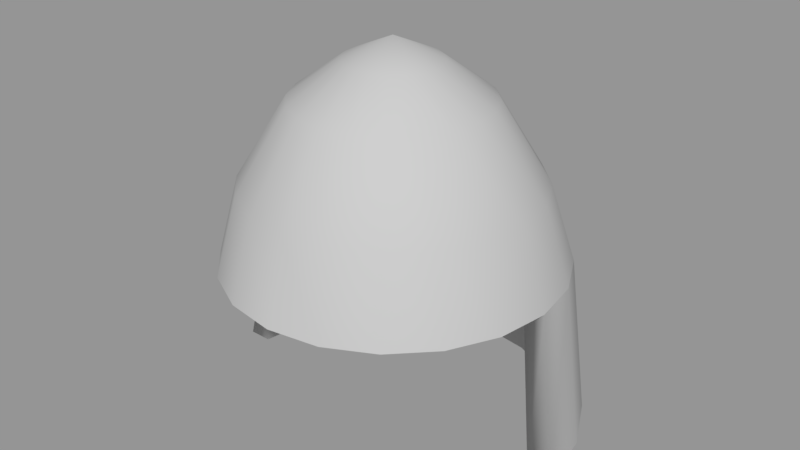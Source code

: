# Source: Hood.blend  (saved by Blender 2.79.0; exported with 4.5.12 LTS)
import bpy
from mathutils import Matrix  # noqa: F401  (used for matrix-valued properties, if any)

bpy.ops.wm.read_factory_settings(use_empty=True)
scene = bpy.context.scene
scene.name = 'Scene'

# ---- collections
col_collection_1 = bpy.data.collections.new('Collection 1'); scene.collection.children.link(col_collection_1)

# ---- materials (node trees are filled in below, after node groups)
mat_helmet = bpy.data.materials.new('Helmet')
mat_helmet.alpha_threshold = 0.0
mat_helmet.use_transparent_shadow = False
mat_helmet.diffuse_color = (0.5, 0.5, 0.5, 1.0)
mat_helmet.roughness = 0.5

# ---- material node trees

# ---- meshes
me_untitled_001 = bpy.data.meshes.new('Untitled.001')
me_untitled_001.from_pydata([(0.0, -0.2504, 1.362e-08), (0.7088, -1.22, -0.2483), (0.6029, -1.219, -0.4585), (0.438, -1.219, -0.6254), (0.2303, -1.219, -0.7326), (-2.121e-08, -1.219, -0.7695), (-0.2303, -1.219, -0.7326), (-0.438, -1.219, -0.6254), (-0.6029, -1.219, -0.4585), (-0.7088, -1.22, -0.2483), (-0.7452, -1.22, -0.01518), (-0.7088, -1.22, 0.2179), (-0.6029, -1.22, 0.4282), (-0.438, -1.22, 0.5951), (-0.2303, -1.22, 0.7022), (-6.18e-08, -1.22, 0.739), (0.2303, -1.22, 0.7022), (0.438, -1.22, 0.5951), (0.6029, -1.22, 0.4282), (0.7088, -1.22, 0.2179), (0.7452, -1.22, -0.01518), (0.6132, -0.862, -0.1992), (0.1982, -0.3441, -0.06438), (0.6448, -0.862, -9.127e-08), (0.2083, -0.3441, -8.754e-08), (0.5216, -0.862, -0.379), (0.1686, -0.3441, -0.1225), (0.379, -0.862, -0.5216), (0.1225, -0.3441, -0.1686), (0.1992, -0.862, -0.6132), (0.06438, -0.3441, -0.1982), (-3.142e-08, -0.862, -0.6448), (-4.07e-08, -0.3441, -0.2083), (-0.1992, -0.862, -0.6132), (-0.06438, -0.3441, -0.1982), (-0.379, -0.862, -0.5216), (-0.1225, -0.3441, -0.1686), (-0.5216, -0.862, -0.379), (-0.1686, -0.3441, -0.1225), (-0.6132, -0.862, -0.1992), (-0.1982, -0.3441, -0.06438), (-0.6448, -0.862, -5.774e-08), (-0.2083, -0.3441, -8.754e-08), (-0.6132, -0.862, 0.1992), (-0.1982, -0.3441, 0.06438), (-0.5216, -0.862, 0.379), (-0.1686, -0.3441, 0.1225), (-0.379, -0.862, 0.5216), (-0.1225, -0.3441, 0.1686), (-0.1992, -0.862, 0.6132), (-0.06438, -0.3441, 0.1982), (-5.908e-08, -0.862, 0.6448), (-4.691e-08, -0.3441, 0.2083), (0.1992, -0.862, 0.6132), (0.06438, -0.3441, 0.1982), (0.379, -0.862, 0.5216), (0.1225, -0.3441, 0.1686), (0.5216, -0.862, 0.379), (0.1686, -0.3441, 0.1225), (0.6132, -0.862, 0.1992), (0.1982, -0.3441, 0.06438), (-5.96e-08, -1.22, -8.941e-08), (0.404, -0.5036, -0.1313), (0.4248, -0.5036, -5.727e-08), (0.3437, -0.5036, -0.2497), (0.404, -0.5036, 0.1313), (0.2497, -0.5036, -0.3437), (0.1313, -0.5036, -0.404), (-3.652e-08, -0.5036, -0.4248), (-0.1313, -0.5036, -0.404), (-0.2497, -0.5036, -0.3437), (-0.3437, -0.5036, -0.2497), (-0.404, -0.5036, -0.1313), (-0.4248, -0.5036, -5.615e-08), (-0.404, -0.5036, 0.1313), (-0.3437, -0.5036, 0.2497), (-0.2497, -0.5036, 0.3437), (-0.1313, -0.5036, 0.404), (-4.946e-08, -0.5036, 0.4248), (0.1313, -0.5036, 0.404), (0.2497, -0.5036, 0.3437), (0.3437, -0.5036, 0.2497), (-0.8646, -1.922, 0.04965), (-0.8222, -1.922, -0.2208), (-0.6994, -1.922, -0.4647), (-0.5082, -1.922, -0.6583), (-0.2672, -1.922, -0.7826), (-3.221e-08, -1.922, -0.8254), (0.2672, -1.922, -0.7826), (0.5082, -1.922, -0.6583), (0.6994, -1.922, -0.4647), (0.8222, -1.922, -0.2208), (0.8646, -1.922, 0.04965), (-0.3833, -1.219, -0.5472), (-0.2015, -1.219, -0.641), (0.2015, -1.219, -0.641), (0.3833, -1.219, -0.5472), (0.5275, -1.22, -0.4012), (0.6202, -1.22, -0.2172), (-0.6521, -1.22, -0.01328), (0.6521, -1.22, -0.01328), (-0.6202, -1.22, -0.2172), (-0.5275, -1.22, -0.4012), (-2.601e-08, -1.219, -0.6733), (-0.4447, -1.922, -0.5676), (-0.2338, -1.922, -0.6764), (0.2338, -1.922, -0.6764), (0.4447, -1.922, -0.5676), (0.612, -1.922, -0.3982), (0.7195, -1.922, -0.1848), (-0.7565, -1.922, 0.05186), (0.7565, -1.922, 0.05186), (-0.7195, -1.922, -0.1848), (-0.612, -1.922, -0.3982), (-3.777e-08, -1.922, -0.7138)], [], [(61, 18, 17), (62, 22, 24, 63), (62, 21, 25, 64), (63, 24, 60, 65), (64, 25, 27, 66), (66, 27, 29, 67), (67, 29, 31, 68), (68, 31, 33, 69), (69, 33, 35, 70), (70, 35, 37, 71), (71, 37, 39, 72), (72, 39, 41, 73), (73, 41, 43, 74), (74, 43, 45, 75), (75, 45, 47, 76), (76, 47, 49, 77), (77, 49, 51, 78), (78, 51, 53, 79), (79, 53, 55, 80), (80, 55, 57, 81), (81, 57, 59, 65), (1, 21, 23, 20), (21, 1, 2, 25), (25, 2, 3, 27), (27, 3, 4, 29), (29, 4, 5, 31), (31, 5, 6, 33), (33, 6, 7, 35), (35, 7, 8, 37), (37, 8, 9, 39), (39, 9, 10, 41), (41, 10, 11, 43), (43, 11, 12, 45), (45, 12, 13, 47), (47, 13, 14, 49), (49, 14, 15, 51), (51, 15, 16, 53), (53, 16, 17, 55), (55, 17, 18, 57), (57, 18, 19, 59), (59, 19, 20, 23), (22, 26, 0), (26, 28, 0), (28, 30, 0), (30, 32, 0), (32, 34, 0), (34, 36, 0), (36, 38, 0), (38, 40, 0), (40, 42, 0), (42, 44, 0), (44, 46, 0), (46, 48, 0), (48, 50, 0), (50, 52, 0), (52, 54, 0), (54, 56, 0), (56, 58, 0), (58, 60, 0), (60, 24, 0), (24, 22, 0), (16, 61, 17), (3, 2, 90, 89), (13, 61, 14), (12, 61, 13), (11, 61, 12), (10, 99, 61, 11), (101, 99, 110, 112), (61, 100, 20, 19), (61, 19, 18), (61, 15, 14), (61, 16, 15), (58, 81, 65, 60), (56, 80, 81, 58), (54, 79, 80, 56), (52, 78, 79, 54), (50, 77, 78, 52), (48, 76, 77, 50), (46, 75, 76, 48), (44, 74, 75, 46), (42, 73, 74, 44), (40, 72, 73, 42), (38, 71, 72, 40), (36, 70, 71, 38), (34, 69, 70, 36), (32, 68, 69, 34), (30, 67, 68, 32), (28, 66, 67, 30), (26, 64, 66, 28), (23, 63, 65, 59), (22, 62, 64, 26), (21, 62, 63, 23), (10, 9, 83, 82), (93, 102, 113, 104), (2, 1, 91, 90), (102, 101, 112, 113), (9, 8, 84, 83), (1, 20, 92, 91), (100, 98, 109, 111), (103, 94, 105, 114), (85, 104, 113, 84), (105, 86, 87, 114), (114, 87, 88, 106), (106, 88, 89, 107), (107, 89, 90, 108), (108, 90, 91, 109), (61, 99, 101), (109, 91, 92, 111), (112, 83, 84, 113), (110, 82, 83, 112), (8, 7, 85, 84), (61, 103, 95), (61, 95, 96), (61, 96, 97), (61, 97, 98), (61, 98, 100), (61, 101, 102), (61, 102, 93), (61, 93, 94), (104, 85, 86, 105), (61, 94, 103), (94, 93, 104, 105), (4, 3, 89, 88), (95, 103, 114, 106), (99, 10, 82, 110), (5, 4, 88, 87), (96, 95, 106, 107), (20, 100, 111, 92), (6, 5, 87, 86), (97, 96, 107, 108), (7, 6, 86, 85), (98, 97, 108, 109)])
me_untitled_001.polygons.foreach_set('use_smooth', [True] * 132)
_k = set([(1, 2), (1, 20), (2, 3), (3, 4), (4, 5), (5, 6), (6, 7), (7, 8), (8, 9), (9, 10), (10, 11), (11, 12), (12, 13), (13, 14), (14, 15), (15, 16), (16, 17), (17, 18), (18, 19), (19, 20), (82, 83), (83, 84), (84, 85), (85, 86), (86, 87), (87, 88), (88, 89), (89, 90), (90, 91), (91, 92)])
me_untitled_001.attributes.new('sharp_edge', 'BOOLEAN', 'EDGE').data.foreach_set('value', [ (min(e.vertices), max(e.vertices)) in _k for e in me_untitled_001.edges])
_uv = me_untitled_001.uv_layers.new(name='map1')
_uv.uv.foreach_set('vector', [0.4821, 0.1898, 0.3008, 0.2207, 0.3008, 0.1598, 0.6381, 0.44, 0.6606, 0.3917, 0.6761, 0.3917, 0.6695, 0.44, 0.6381, 0.44, 0.6171, 0.5395, 0.5765, 0.5374, 0.6113, 0.4386, 0.6695, 0.44, 0.6761, 0.3917, 0.6922, 0.3911, 0.7025, 0.4386, 0.2721, 0.09736, 0.2969, 0.2031, 0.2554, 0.207, 0.2448, 0.09995, 0.2448, 0.09995, 0.2554, 0.207, 0.2075, 0.2052, 0.2132, 0.09878, 0.2132, 0.09878, 0.2075, 0.2052, 0.1579, 0.1979, 0.1805, 0.09397, 0.1805, 0.09397, 0.1579, 0.1979, 0.1114, 0.1858, 0.1499, 0.08599, 0.1499, 0.08599, 0.1114, 0.1858, 0.07262, 0.1701, 0.1244, 0.07562, 0.544, 0.4632, 0.5574, 0.5709, 0.516, 0.5692, 0.5167, 0.4621, 0.5167, 0.4621, 0.516, 0.5692, 0.4687, 0.5615, 0.4855, 0.457, 0.4855, 0.457, 0.4687, 0.5615, 0.4202, 0.5485, 0.4535, 0.4485, 0.4535, 0.4485, 0.4202, 0.5485, 0.3752, 0.5315, 0.4239, 0.4373, 0.4239, 0.4373, 0.3752, 0.5315, 0.338, 0.5121, 0.3994, 0.4245, 0.7154, 0.06061, 0.8078, 0.01907, 0.8107, 0.06019, 0.7173, 0.0877, 0.7173, 0.0877, 0.8107, 0.06019, 0.8122, 0.1093, 0.7183, 0.1201, 0.7183, 0.1201, 0.8122, 0.1093, 0.8122, 0.1616, 0.7183, 0.1545, 0.7183, 0.1545, 0.8122, 0.1616, 0.8107, 0.212, 0.7173, 0.1877, 0.7173, 0.1877, 0.8107, 0.212, 0.8078, 0.2555, 0.7154, 0.2164, 0.7604, 0.4323, 0.8028, 0.5279, 0.7624, 0.5334, 0.7338, 0.436, 0.7338, 0.436, 0.7624, 0.5334, 0.7149, 0.5374, 0.7025, 0.4386, 0.605, 0.635, 0.6171, 0.5395, 0.6648, 0.5395, 0.6609, 0.635, 0.6171, 0.5395, 0.605, 0.635, 0.5574, 0.6325, 0.5765, 0.5374, 0.2969, 0.2031, 0.3008, 0.3, 0.2528, 0.3047, 0.2554, 0.207, 0.2554, 0.207, 0.2528, 0.3047, 0.1974, 0.3028, 0.2075, 0.2052, 0.2075, 0.2052, 0.1974, 0.3028, 0.14, 0.2943, 0.1579, 0.1979, 0.1579, 0.1979, 0.14, 0.2943, 0.08629, 0.2803, 0.1114, 0.1858, 0.1114, 0.1858, 0.08629, 0.2803, 0.04152, 0.262, 0.07262, 0.1701, 0.5574, 0.5709, 0.5574, 0.6683, 0.5091, 0.6662, 0.516, 0.5692, 0.516, 0.5692, 0.5091, 0.6662, 0.4538, 0.6571, 0.4687, 0.5615, 0.4687, 0.5615, 0.4538, 0.6571, 0.3971, 0.6419, 0.4202, 0.5485, 0.4202, 0.5485, 0.3971, 0.6419, 0.3444, 0.622, 0.3752, 0.5315, 0.3752, 0.5315, 0.3444, 0.622, 0.3008, 0.5995, 0.338, 0.5121, 0.8078, 0.01907, 0.8978, 0.0, 0.9012, 0.04758, 0.8107, 0.06019, 0.8107, 0.06019, 0.9012, 0.04758, 0.903, 0.1044, 0.8122, 0.1093, 0.8122, 0.1093, 0.903, 0.1044, 0.903, 0.1649, 0.8122, 0.1616, 0.8122, 0.1616, 0.903, 0.1649, 0.9012, 0.2231, 0.8107, 0.212, 0.8107, 0.212, 0.9012, 0.2231, 0.8978, 0.2734, 0.8078, 0.2555, 0.8028, 0.5279, 0.8221, 0.6216, 0.775, 0.6279, 0.7624, 0.5334, 0.7624, 0.5334, 0.775, 0.6279, 0.7194, 0.6325, 0.7149, 0.5374, 0.7149, 0.5374, 0.7194, 0.6325, 0.6609, 0.635, 0.6648, 0.5395, 0.2515, 0.03735, 0.2414, 0.04033, 0.21, 0.0, 0.2414, 0.04033, 0.228, 0.0416, 0.21, 0.0, 0.228, 0.0416, 0.2126, 0.04103, 0.21, 0.0, 0.2126, 0.04103, 0.1965, 0.03867, 0.21, 0.0, 0.1965, 0.03867, 0.1815, 0.03475, 0.21, 0.0, 0.1815, 0.03475, 0.169, 0.02967, 0.21, 0.0, 0.5193, 0.4037, 0.5059, 0.4031, 0.492, 0.3607, 0.5059, 0.4031, 0.4906, 0.4006, 0.492, 0.3607, 0.4906, 0.4006, 0.475, 0.3964, 0.492, 0.3607, 0.475, 0.3964, 0.4604, 0.3909, 0.492, 0.3607, 0.4604, 0.3909, 0.4484, 0.3847, 0.492, 0.3607, 0.4484, 0.3847, 0.4401, 0.3783, 0.492, 0.3607, 0.6731, 0.115, 0.6736, 0.1309, 0.6454, 0.1413, 0.6736, 0.1309, 0.6736, 0.1478, 0.6454, 0.1413, 0.6736, 0.1478, 0.6731, 0.164, 0.6454, 0.1413, 0.6731, 0.164, 0.6722, 0.1781, 0.6454, 0.1413, 0.7206, 0.388, 0.7076, 0.3898, 0.6829, 0.3607, 0.7076, 0.3898, 0.6922, 0.3911, 0.6829, 0.3607, 0.6922, 0.3911, 0.6761, 0.3917, 0.6829, 0.3607, 0.6761, 0.3917, 0.6606, 0.3917, 0.6829, 0.3607, 0.3189, 0.1021, 0.4821, 0.1898, 0.3008, 0.1598, 0.2528, 0.3047, 0.3008, 0.3, 0.3008, 0.476, 0.2451, 0.4815, 0.4556, 0.0, 0.4821, 0.1898, 0.4002, 0.01811, 0.5139, 0.0007355, 0.4821, 0.1898, 0.4556, 0.0, 0.5693, 0.02025, 0.4821, 0.1898, 0.5139, 0.0007355, 0.6165, 0.05663, 0.5997, 0.07327, 0.4821, 0.1898, 0.5693, 0.02025, 0.657, 0.8193, 0.7083, 0.8214, 0.7216, 1.0, 0.6622, 0.9975, 0.4821, 0.1898, 0.3692, 0.3112, 0.3531, 0.3285, 0.3189, 0.2788, 0.4821, 0.1898, 0.3189, 0.2788, 0.3008, 0.2207, 0.4821, 0.1898, 0.3531, 0.05332, 0.4002, 0.01811, 0.4821, 0.1898, 0.3189, 0.1021, 0.3531, 0.05332, 0.7076, 0.3898, 0.7338, 0.436, 0.7025, 0.4386, 0.6922, 0.3911, 0.7206, 0.388, 0.7604, 0.4323, 0.7338, 0.436, 0.7076, 0.3898, 0.6731, 0.164, 0.7173, 0.1877, 0.7154, 0.2164, 0.6722, 0.1781, 0.6736, 0.1478, 0.7183, 0.1545, 0.7173, 0.1877, 0.6731, 0.164, 0.6736, 0.1309, 0.7183, 0.1201, 0.7183, 0.1545, 0.6736, 0.1478, 0.6731, 0.115, 0.7173, 0.0877, 0.7183, 0.1201, 0.6736, 0.1309, 0.4484, 0.3847, 0.3994, 0.4245, 0.3825, 0.4115, 0.4401, 0.3783, 0.4604, 0.3909, 0.4239, 0.4373, 0.3994, 0.4245, 0.4484, 0.3847, 0.475, 0.3964, 0.4535, 0.4485, 0.4239, 0.4373, 0.4604, 0.3909, 0.4906, 0.4006, 0.4855, 0.457, 0.4535, 0.4485, 0.475, 0.3964, 0.5059, 0.4031, 0.5167, 0.4621, 0.4855, 0.457, 0.4906, 0.4006, 0.5193, 0.4037, 0.544, 0.4632, 0.5167, 0.4621, 0.5059, 0.4031, 0.1815, 0.03475, 0.1499, 0.08599, 0.1244, 0.07562, 0.169, 0.02967, 0.1965, 0.03867, 0.1805, 0.09397, 0.1499, 0.08599, 0.1815, 0.03475, 0.2126, 0.04103, 0.2132, 0.09878, 0.1805, 0.09397, 0.1965, 0.03867, 0.228, 0.0416, 0.2448, 0.09995, 0.2132, 0.09878, 0.2126, 0.04103, 0.2414, 0.04033, 0.2721, 0.09736, 0.2448, 0.09995, 0.228, 0.0416, 0.6648, 0.5395, 0.6695, 0.44, 0.7025, 0.4386, 0.7149, 0.5374, 0.2515, 0.03735, 0.2926, 0.09128, 0.2721, 0.09736, 0.2414, 0.04033, 0.6171, 0.5395, 0.6381, 0.44, 0.6695, 0.44, 0.6648, 0.5395, 0.3971, 0.6419, 0.4538, 0.6571, 0.3996, 0.8308, 0.3338, 0.8132, 0.5667, 0.8214, 0.6083, 0.8193, 0.6056, 0.9975, 0.5574, 1.0, 0.5574, 0.6325, 0.605, 0.635, 0.6145, 0.8193, 0.5592, 0.8165, 0.6083, 0.8193, 0.657, 0.8193, 0.6622, 0.9975, 0.6056, 0.9975, 0.4538, 0.6571, 0.5091, 0.6662, 0.4637, 0.8414, 0.3996, 0.8308, 0.605, 0.635, 0.6609, 0.635, 0.6792, 0.8193, 0.6145, 0.8193, 0.9278, 0.8121, 0.8788, 0.8111, 0.871, 0.6451, 0.9278, 0.6462, 0.8221, 0.4713, 0.8237, 0.4204, 0.9965, 0.4117, 0.9947, 0.4708, 0.04151, 0.8377, 0.06404, 0.8212, 0.1061, 0.8647, 0.0896, 0.8874, 0.03703, 0.7665, 0.01064, 0.7752, 0.0, 0.7058, 0.02772, 0.7058, 0.02772, 0.7058, 0.0, 0.7058, 0.01064, 0.6365, 0.03703, 0.6452, 0.03703, 0.6452, 0.01064, 0.6365, 0.04151, 0.574, 0.06404, 0.5904, 0.06404, 0.5904, 0.04151, 0.574, 0.0896, 0.5243, 0.1061, 0.547, 0.1061, 0.547, 0.0896, 0.5243, 0.1502, 0.4924, 0.1591, 0.5191, 0.4821, 0.1898, 0.5997, 0.07327, 0.6296, 0.1167, 0.1591, 0.5191, 0.1502, 0.4924, 0.2174, 0.4815, 0.2179, 0.5095, 0.1591, 0.8926, 0.1502, 0.9192, 0.0896, 0.8874, 0.1061, 0.8647, 0.2179, 0.9022, 0.2174, 0.9302, 0.1502, 0.9192, 0.1591, 0.8926, 0.5091, 0.6662, 0.5574, 0.6683, 0.5198, 0.8438, 0.4637, 0.8414, 0.4821, 0.1898, 0.5997, 0.3141, 0.5584, 0.3449, 0.4821, 0.1898, 0.5584, 0.3449, 0.5099, 0.3607, 0.4821, 0.1898, 0.5099, 0.3607, 0.459, 0.3601, 0.4821, 0.1898, 0.459, 0.3601, 0.4105, 0.343, 0.4821, 0.1898, 0.4105, 0.343, 0.3692, 0.3112, 0.4821, 0.1898, 0.6296, 0.1167, 0.6454, 0.1676, 0.4821, 0.1898, 0.6454, 0.1676, 0.6454, 0.2209, 0.4821, 0.1898, 0.6454, 0.2209, 0.6296, 0.2713, 0.06404, 0.8212, 0.04151, 0.8377, 0.01064, 0.7752, 0.03703, 0.7665, 0.4821, 0.1898, 0.6296, 0.2713, 0.5997, 0.3141, 0.8237, 0.4204, 0.8267, 0.3764, 1.0, 0.3607, 0.9965, 0.4117, 0.1974, 0.3028, 0.2528, 0.3047, 0.2451, 0.4815, 0.1808, 0.4792, 0.8221, 0.5242, 0.8221, 0.4713, 0.9947, 0.4708, 0.9947, 0.5322, 0.2215, 0.4815, 0.2443, 0.4854, 0.2443, 0.671, 0.2179, 0.6665, 0.14, 0.2943, 0.1974, 0.3028, 0.1808, 0.4792, 0.1142, 0.4694, 0.8237, 0.574, 0.8221, 0.5242, 0.9947, 0.5322, 0.9965, 0.5899, 0.2705, 0.667, 0.2479, 0.6709, 0.2443, 0.486, 0.2705, 0.4815, 0.08629, 0.2803, 0.14, 0.2943, 0.1142, 0.4694, 0.05194, 0.4532, 0.8267, 0.6156, 0.8237, 0.574, 0.9965, 0.5899, 1.0, 0.6382, 0.04152, 0.262, 0.08629, 0.2803, 0.05194, 0.4532, 0.0, 0.432, 0.8788, 0.8111, 0.8367, 0.8052, 0.8221, 0.6382, 0.871, 0.6451])
me_untitled_001.materials.append(mat_helmet)
me_untitled_001.use_remesh_preserve_volume = False
me_untitled_001.use_remesh_preserve_attributes = False
me_untitled_001.use_mirror_vertex_groups = False
me_untitled_001.update()
me_untitled_001.normals_split_custom_set([tuple(v) for v in zip(*[iter([-0.005297, -1.0, 0.001125, 0.0003226, -1.0, -0.0001872, 0.0002349, -1.0, -9.814e-05, 0.7228, 0.6553, -0.2194, 0.5138, 0.8418, -0.1654, 0.5397, 0.8418, 7.538e-07, 0.7352, 0.6776, 0.01648, 0.7228, 0.6553, -0.2194, 0.8747, 0.402, -0.2706, 0.7432, 0.4018, -0.535, 0.6029, 0.655, -0.4554, 0.7352, 0.6776, 0.01648, 0.5397, 0.8418, 7.538e-07, 0.5133, 0.8418, 0.1668, 0.6941, 0.6776, 0.243, 0.6029, 0.655, -0.4554, 0.7432, 0.4018, -0.535, 0.5391, 0.4094, -0.736, 0.4328, 0.6552, -0.6193, 0.4328, 0.6552, -0.6193, 0.5391, 0.4094, -0.736, 0.2831, 0.4149, -0.8647, 0.2202, 0.6553, -0.7226, 0.2202, 0.6553, -0.7226, 0.2831, 0.4149, -0.8647, -8.549e-07, 0.4169, -0.9089, -0.01387, 0.6554, -0.7551, -0.01387, 0.6554, -0.7551, -8.549e-07, 0.4169, -0.9089, -0.2831, 0.4149, -0.8647, -0.2467, 0.6554, -0.7138, -0.2467, 0.6554, -0.7138, -0.2831, 0.4149, -0.8647, -0.5391, 0.4094, -0.736, -0.4554, 0.6554, -0.6026, -0.4554, 0.6554, -0.6026, -0.5391, 0.4094, -0.736, -0.7432, 0.4018, -0.535, -0.6195, 0.6553, -0.4323, -0.6195, 0.6553, -0.4323, -0.7432, 0.4018, -0.535, -0.8753, 0.3936, -0.2808, -0.7229, 0.6551, -0.2197, -0.7229, 0.6551, -0.2197, -0.8753, 0.3936, -0.2808, -0.9223, 0.3866, 0.002188, -0.7555, 0.655, 0.01446, -0.7555, 0.655, 0.01446, -0.9223, 0.3866, 0.002188, -0.8788, 0.3817, 0.2863, -0.7142, 0.6548, 0.2472, -0.7142, 0.6548, 0.2472, -0.8788, 0.3817, 0.2863, -0.7489, 0.3791, 0.5435, -0.6029, 0.6548, 0.4558, -0.6029, 0.6548, 0.4558, -0.7489, 0.3791, 0.5435, -0.5449, 0.3783, 0.7483, -0.4325, 0.6548, 0.6198, -0.4325, 0.6548, 0.6198, -0.5449, 0.3783, 0.7483, -0.2867, 0.3784, 0.8801, -0.2198, 0.6549, 0.723, -0.2198, 0.6549, 0.723, -0.2867, 0.3784, 0.8801, 1.224e-06, 0.3785, 0.9256, 0.01443, 0.6549, 0.7555, 0.01443, 0.6549, 0.7555, 1.224e-06, 0.3785, 0.9256, 0.2867, 0.3784, 0.8801, 0.2473, 0.655, 0.714, 0.2473, 0.655, 0.714, 0.2867, 0.3784, 0.8801, 0.5449, 0.3783, 0.7483, 0.4559, 0.655, 0.6026, 0.4559, 0.655, 0.6026, 0.5449, 0.3783, 0.7483, 0.7489, 0.3791, 0.5435, 0.6198, 0.655, 0.4323, 0.6198, 0.655, 0.4323, 0.7489, 0.3791, 0.5435, 0.8784, 0.3906, 0.2755, 0.6941, 0.6776, 0.243, 0.9109, 0.2848, -0.2985, 0.8747, 0.402, -0.2706, 0.9182, 0.396, 0.01218, 0.9626, 0.2711, -0.003639, 0.8747, 0.402, -0.2706, 0.9109, 0.2848, -0.2985, 0.7707, 0.3005, -0.5619, 0.7432, 0.4018, -0.535, 0.7432, 0.4018, -0.535, 0.7707, 0.3005, -0.5619, 0.5571, 0.315, -0.7684, 0.5391, 0.4094, -0.736, 0.5391, 0.4094, -0.736, 0.5571, 0.315, -0.7684, 0.2922, 0.3253, -0.8994, 0.2831, 0.4149, -0.8647, 0.2831, 0.4149, -0.8647, 0.2922, 0.3253, -0.8994, -8.434e-08, 0.329, -0.9443, -8.549e-07, 0.4169, -0.9089, -8.549e-07, 0.4169, -0.9089, -8.434e-08, 0.329, -0.9443, -0.2922, 0.3253, -0.8994, -0.2831, 0.4149, -0.8647, -0.2831, 0.4149, -0.8647, -0.2922, 0.3253, -0.8994, -0.5572, 0.315, -0.7683, -0.5391, 0.4094, -0.736, -0.5391, 0.4094, -0.736, -0.5572, 0.315, -0.7683, -0.7707, 0.3005, -0.5619, -0.7432, 0.4018, -0.535, -0.7432, 0.4018, -0.535, -0.7707, 0.3005, -0.5619, -0.9109, 0.2848, -0.2985, -0.8753, 0.3936, -0.2808, -0.8753, 0.3936, -0.2808, -0.9109, 0.2848, -0.2985, -0.9626, 0.2711, -0.00364, -0.9223, 0.3866, 0.002188, -0.9223, 0.3866, 0.002188, -0.9626, 0.2711, -0.00364, -0.9194, 0.2613, 0.294, -0.8788, 0.3817, 0.2863, -0.8788, 0.3817, 0.2863, -0.9194, 0.2613, 0.294, -0.7848, 0.256, 0.5644, -0.7489, 0.3791, 0.5435, -0.7489, 0.3791, 0.5435, -0.7848, 0.256, 0.5644, -0.5716, 0.2542, 0.7802, -0.5449, 0.3783, 0.7483, -0.5449, 0.3783, 0.7483, -0.5716, 0.2542, 0.7802, -0.2646, 0.2952, 0.9181, -0.2867, 0.3784, 0.8801, -0.2867, 0.3784, 0.8801, -0.2646, 0.2952, 0.9181, 0.1242, 0.2571, 0.9584, 1.224e-06, 0.3785, 0.9256, 1.224e-06, 0.3785, 0.9256, 0.1242, 0.2571, 0.9584, 0.3376, 0.2133, 0.9168, 0.2867, 0.3784, 0.8801, 0.2867, 0.3784, 0.8801, 0.3376, 0.2133, 0.9168, 0.5716, 0.2542, 0.7802, 0.5449, 0.3783, 0.7483, 0.5449, 0.3783, 0.7483, 0.5716, 0.2542, 0.7802, 0.7848, 0.256, 0.5644, 0.7489, 0.3791, 0.5435, 0.7489, 0.3791, 0.5435, 0.7848, 0.256, 0.5644, 0.9195, 0.2613, 0.2936, 0.8784, 0.3906, 0.2755, 0.8784, 0.3906, 0.2755, 0.9195, 0.2613, 0.2936, 0.9626, 0.2711, -0.003639, 0.9182, 0.396, 0.01218, 0.5138, 0.8418, -0.1654, 0.4351, 0.8569, -0.2765, 5.004e-08, 1.0, 2.559e-07, 0.4351, 0.8569, -0.2765, 0.3284, 0.8569, -0.3974, 5.004e-08, 1.0, 2.559e-07, 0.3284, 0.8569, -0.3974, 0.1895, 0.8569, -0.4794, 5.004e-08, 1.0, 2.559e-07, 0.1895, 0.8569, -0.4794, 0.03211, 0.8569, -0.5145, 5.004e-08, 1.0, 2.559e-07, 0.03211, 0.8569, -0.5145, -0.1284, 0.8569, -0.4993, 5.004e-08, 1.0, 2.559e-07, -0.1284, 0.8569, -0.4993, -0.2765, 0.8569, -0.4351, 5.004e-08, 1.0, 2.559e-07, -0.2765, 0.8569, -0.4351, -0.3974, 0.8569, -0.3285, 5.004e-08, 1.0, 2.559e-07, -0.3974, 0.8569, -0.3285, -0.4794, 0.8569, -0.1896, 5.004e-08, 1.0, 2.559e-07, -0.4794, 0.8569, -0.1896, -0.5145, 0.8569, -0.03211, 5.004e-08, 1.0, 2.559e-07, -0.5145, 0.8569, -0.03211, -0.4993, 0.8569, 0.1285, 5.004e-08, 1.0, 2.559e-07, -0.4993, 0.8569, 0.1285, -0.4351, 0.8569, 0.2765, 5.004e-08, 1.0, 2.559e-07, -0.4351, 0.8569, 0.2765, -0.3284, 0.8569, 0.3974, 5.004e-08, 1.0, 2.559e-07, -0.3284, 0.8569, 0.3974, -0.1895, 0.8569, 0.4794, 5.004e-08, 1.0, 2.559e-07, -0.1895, 0.8569, 0.4794, -0.03211, 0.8569, 0.5145, 5.004e-08, 1.0, 2.559e-07, -0.03211, 0.8569, 0.5145, 0.1285, 0.8569, 0.4993, 5.004e-08, 1.0, 2.559e-07, 0.1285, 0.8569, 0.4993, 0.2765, 0.8569, 0.4351, 5.004e-08, 1.0, 2.559e-07, 0.2765, 0.8569, 0.4351, 0.3974, 0.8569, 0.3284, 5.004e-08, 1.0, 2.559e-07, 0.3974, 0.8569, 0.3284, 0.5133, 0.8418, 0.1668, 5.004e-08, 1.0, 2.559e-07, 0.5133, 0.8418, 0.1668, 0.5397, 0.8418, 7.538e-07, 5.004e-08, 1.0, 2.559e-07, 0.5397, 0.8418, 7.538e-07, 0.5138, 0.8418, -0.1654, 5.004e-08, 1.0, 2.559e-07, -0.0219, -0.9987, 0.04655, -0.005297, -1.0, 0.001125, 0.0002349, -1.0, -9.814e-05, 0.5856, 0.09614, -0.8049, 0.8027, 0.1155, -0.5851, 0.8106, 0.1165, -0.5739, 0.5932, 0.09669, -0.7992, -0.0002349, -1.0, -9.796e-05, -0.005297, -1.0, 0.001125, -0.01541, -0.9987, -0.04921, -0.0003223, -1.0, -0.0001865, -0.005297, -1.0, 0.001125, -0.0002349, -1.0, -9.796e-05, -0.0003765, -1.0, -0.0002969, -0.005297, -1.0, 0.001125, -0.0003223, -1.0, -0.0001865, -0.6905, -0.3995, 0.603, 0.3104, -0.8934, 0.3247, -0.005297, -1.0, 0.001125, -0.0003765, -1.0, -0.0002969, 0.6609, -0.7177, 0.2196, 0.3104, -0.8934, 0.3247, 0.4766, -0.5851, 0.6562, 0.5956, -0.7811, 0.1877, -0.005297, -1.0, 0.001125, -0.3096, -0.8946, 0.3222, 0.6905, -0.3995, 0.603, 0.0003768, -1.0, -0.0002966, -0.005297, -1.0, 0.001125, 0.0003768, -1.0, -0.0002966, 0.0003226, -1.0, -0.0001872, -0.005297, -1.0, 0.001125, -0.1152, -0.9932, -0.01842, -0.01541, -0.9987, -0.04921, -0.005297, -1.0, 0.001125, -0.0219, -0.9987, 0.04655, -0.1152, -0.9932, -0.01842, 0.3974, 0.8569, 0.3284, 0.6198, 0.655, 0.4323, 0.6941, 0.6776, 0.243, 0.5133, 0.8418, 0.1668, 0.2765, 0.8569, 0.4351, 0.4559, 0.655, 0.6026, 0.6198, 0.655, 0.4323, 0.3974, 0.8569, 0.3284, 0.1285, 0.8569, 0.4993, 0.2473, 0.655, 0.714, 0.4559, 0.655, 0.6026, 0.2765, 0.8569, 0.4351, -0.03211, 0.8569, 0.5145, 0.01443, 0.6549, 0.7555, 0.2473, 0.655, 0.714, 0.1285, 0.8569, 0.4993, -0.1895, 0.8569, 0.4794, -0.2198, 0.6549, 0.723, 0.01443, 0.6549, 0.7555, -0.03211, 0.8569, 0.5145, -0.3284, 0.8569, 0.3974, -0.4325, 0.6548, 0.6198, -0.2198, 0.6549, 0.723, -0.1895, 0.8569, 0.4794, -0.4351, 0.8569, 0.2765, -0.6029, 0.6548, 0.4558, -0.4325, 0.6548, 0.6198, -0.3284, 0.8569, 0.3974, -0.4993, 0.8569, 0.1285, -0.7142, 0.6548, 0.2472, -0.6029, 0.6548, 0.4558, -0.4351, 0.8569, 0.2765, -0.5145, 0.8569, -0.03211, -0.7555, 0.655, 0.01446, -0.7142, 0.6548, 0.2472, -0.4993, 0.8569, 0.1285, -0.4794, 0.8569, -0.1896, -0.7229, 0.6551, -0.2197, -0.7555, 0.655, 0.01446, -0.5145, 0.8569, -0.03211, -0.3974, 0.8569, -0.3285, -0.6195, 0.6553, -0.4323, -0.7229, 0.6551, -0.2197, -0.4794, 0.8569, -0.1896, -0.2765, 0.8569, -0.4351, -0.4554, 0.6554, -0.6026, -0.6195, 0.6553, -0.4323, -0.3974, 0.8569, -0.3285, -0.1284, 0.8569, -0.4993, -0.2467, 0.6554, -0.7138, -0.4554, 0.6554, -0.6026, -0.2765, 0.8569, -0.4351, 0.03211, 0.8569, -0.5145, -0.01387, 0.6554, -0.7551, -0.2467, 0.6554, -0.7138, -0.1284, 0.8569, -0.4993, 0.1895, 0.8569, -0.4794, 0.2202, 0.6553, -0.7226, -0.01387, 0.6554, -0.7551, 0.03211, 0.8569, -0.5145, 0.3284, 0.8569, -0.3974, 0.4328, 0.6552, -0.6193, 0.2202, 0.6553, -0.7226, 0.1895, 0.8569, -0.4794, 0.4351, 0.8569, -0.2765, 0.6029, 0.655, -0.4554, 0.4328, 0.6552, -0.6193, 0.3284, 0.8569, -0.3974, 0.9182, 0.396, 0.01218, 0.7352, 0.6776, 0.01648, 0.6941, 0.6776, 0.243, 0.8784, 0.3906, 0.2755, 0.5138, 0.8418, -0.1654, 0.7228, 0.6553, -0.2194, 0.6029, 0.655, -0.4554, 0.4351, 0.8569, -0.2765, 0.8747, 0.402, -0.2706, 0.7228, 0.6553, -0.2194, 0.7352, 0.6776, 0.01648, 0.9182, 0.396, 0.01218, -0.6905, -0.3995, 0.603, -0.9401, 0.1397, -0.3109, -0.9451, 0.1412, -0.2949, -0.672, -0.5012, 0.5451, 0.4181, -0.7027, 0.5757, 0.5709, -0.7087, 0.4146, 0.5187, -0.7731, 0.365, 0.3782, -0.7684, 0.5163, 0.8027, 0.1155, -0.5851, 0.9401, 0.1397, -0.3109, 0.9451, 0.1412, -0.2949, 0.8106, 0.1165, -0.5739, 0.5709, -0.7087, 0.4146, 0.6609, -0.7177, 0.2196, 0.5956, -0.7811, 0.1877, 0.5187, -0.7731, 0.365, -0.9401, 0.1397, -0.3109, -0.8027, 0.1154, -0.5851, -0.8106, 0.1165, -0.5739, -0.9451, 0.1412, -0.2949, 0.9401, 0.1397, -0.3109, 0.6905, -0.3995, 0.603, 0.672, -0.5012, 0.5451, 0.9451, 0.1412, -0.2949, -0.3096, -0.8946, 0.3222, -0.6611, -0.7173, 0.22, -0.5962, -0.7807, 0.1871, -0.4744, -0.5878, 0.6554, -0.001122, -0.6953, 0.7187, 0.2234, -0.6968, 0.6816, 0.2048, -0.7632, 0.6128, -0.002325, -0.7624, 0.6471, 0.00234, -1.0, -0.0006816, 0.3782, -0.7684, 0.5163, 0.5187, -0.7731, 0.365, -0.0002775, -1.0, -0.0005697, 0.2048, -0.7632, 0.6128, -0.0001045, -1.0, -0.0006891, -5.153e-12, -1.0, -0.0007068, -0.002325, -0.7624, 0.6471, -0.002325, -0.7624, 0.6471, -5.153e-12, -1.0, -0.0007068, 0.0001045, -1.0, -0.0006907, -0.2042, -0.7662, 0.6093, -0.2042, -0.7662, 0.6093, 0.0001045, -1.0, -0.0006907, 0.000201, -1.0, -0.0006428, -0.3822, -0.7701, 0.5108, -0.3822, -0.7701, 0.5108, 0.000201, -1.0, -0.0006428, 0.0002775, -1.0, -0.0005689, -0.5161, -0.7761, 0.3625, -0.5161, -0.7761, 0.3625, 0.0002775, -1.0, -0.0005689, 0.0003278, -1.0, -0.0004754, -0.5962, -0.7807, 0.1871, -0.005297, -1.0, 0.001125, 0.3104, -0.8934, 0.3247, 0.6609, -0.7177, 0.2196, -0.5962, -0.7807, 0.1871, 0.0003278, -1.0, -0.0004754, 0.672, -0.5012, 0.5451, -0.4744, -0.5878, 0.6554, 0.5956, -0.7811, 0.1877, -0.0003278, -1.0, -0.0004757, -0.0002775, -1.0, -0.0005697, 0.5187, -0.7731, 0.365, 0.4766, -0.5851, 0.6562, -0.672, -0.5012, 0.5451, -0.0003278, -1.0, -0.0004757, 0.5956, -0.7811, 0.1877, -0.8027, 0.1154, -0.5851, -0.5855, 0.09614, -0.805, -0.5933, 0.09668, -0.7991, -0.8106, 0.1165, -0.5739, -0.005297, -1.0, 0.001125, -0.001122, -0.6953, 0.7187, -0.2239, -0.6953, 0.683, -0.005297, -1.0, 0.001125, -0.2239, -0.6953, 0.683, -0.4211, -0.7, 0.5768, -0.005297, -1.0, 0.001125, -0.4211, -0.7, 0.5768, -0.5721, -0.7072, 0.4154, -0.005297, -1.0, 0.001125, -0.5721, -0.7072, 0.4154, -0.6611, -0.7173, 0.22, -0.005297, -1.0, 0.001125, -0.6611, -0.7173, 0.22, -0.3096, -0.8946, 0.3222, -0.005297, -1.0, 0.001125, 0.6609, -0.7177, 0.2196, 0.5709, -0.7087, 0.4146, -0.005297, -1.0, 0.001125, 0.5709, -0.7087, 0.4146, 0.4181, -0.7027, 0.5757, -0.005297, -1.0, 0.001125, 0.4181, -0.7027, 0.5757, 0.2234, -0.6968, 0.6816, 0.3782, -0.7684, 0.5163, 0.00234, -1.0, -0.0006816, -0.0001045, -1.0, -0.0006891, 0.2048, -0.7632, 0.6128, -0.005297, -1.0, 0.001125, 0.2234, -0.6968, 0.6816, -0.001122, -0.6953, 0.7187, 0.2234, -0.6968, 0.6816, 0.4181, -0.7027, 0.5757, 0.3782, -0.7684, 0.5163, 0.2048, -0.7632, 0.6128, 0.3085, 0.0837, -0.9475, 0.5856, 0.09614, -0.8049, 0.5932, 0.09669, -0.7992, 0.3137, 0.08385, -0.9458, -0.2239, -0.6953, 0.683, -0.001122, -0.6953, 0.7187, -0.002325, -0.7624, 0.6471, -0.2042, -0.7662, 0.6093, 0.3104, -0.8934, 0.3247, -0.6905, -0.3995, 0.603, -0.672, -0.5012, 0.5451, 0.4766, -0.5851, 0.6562, 0.0, 0.0794, -0.9968, 0.3085, 0.0837, -0.9475, 0.3137, 0.08385, -0.9458, 0.0, 0.0794, -0.9968, -0.4211, -0.7, 0.5768, -0.2239, -0.6953, 0.683, -0.2042, -0.7662, 0.6093, -0.3822, -0.7701, 0.5108, 0.6905, -0.3995, 0.603, -0.3096, -0.8946, 0.3222, -0.4744, -0.5878, 0.6554, 0.672, -0.5012, 0.5451, -0.3085, 0.0837, -0.9475, 0.0, 0.0794, -0.9968, 0.0, 0.0794, -0.9968, -0.3137, 0.08385, -0.9458, -0.5721, -0.7072, 0.4154, -0.4211, -0.7, 0.5768, -0.3822, -0.7701, 0.5108, -0.5161, -0.7761, 0.3625, -0.5855, 0.09614, -0.805, -0.3085, 0.0837, -0.9475, -0.3137, 0.08385, -0.9458, -0.5933, 0.09668, -0.7991, -0.6611, -0.7173, 0.22, -0.5721, -0.7072, 0.4154, -0.5161, -0.7761, 0.3625, -0.5962, -0.7807, 0.1871])] * 3)])

# ---- objects
ob_helmet = bpy.data.objects.new('helmet', me_untitled_001)

# ---- transforms, parenting, visibility, modifiers, constraints
ob_helmet.location = (0.0, 0.0, 1.724)
ob_helmet.rotation_euler = (1.571, 0.0, 0.0)
ob_helmet.scale = (1.0, 1.0, 1.0)
ob_helmet.color = (0.8, 0.8, 0.8, 1.0)
ob_helmet.lineart.crease_threshold = 0.0
_vg = ob_helmet.vertex_groups.new(name='Torso')

# ---- collection membership
col_collection_1.objects.link(ob_helmet)

# ---- scene / render settings (as saved in the file)
scene.frame_start = 1; scene.frame_end = 250; scene.frame_set(1)
scene.render.engine = 'BLENDER_EEVEE_NEXT'
scene.render.resolution_percentage = 50
scene.render.dither_intensity = 0.0
scene.cycles.use_denoising = False
scene.cycles.samples = 128
scene.cycles.sampling_pattern = 'TABULATED_SOBOL'
scene.cycles.use_adaptive_sampling = False
scene.cycles.use_light_tree = False
scene.cycles.blur_glossy = 0.0
scene.cycles.sample_clamp_indirect = 0.0
scene.view_settings.view_transform = 'Standard'
bpy.context.view_layer.update()

# ---- added for rendering (the .blend has no active camera and no usable light): camera, sun + grey world if the file has none
cam_auto = bpy.data.cameras.new('AutoCamera')
cam_auto.lens = 50.0
cam_auto.sensor_width = 36.0
cam_auto.clip_end = 1000.0
ob_auto_camera = bpy.data.objects.new('AutoCamera', cam_auto)
scene.collection.objects.link(ob_auto_camera)
ob_auto_camera.location = (2.65447, -3.14217, 2.76171)
ob_auto_camera.rotation_euler = (1.09748, -7.21219e-08, 0.694738)
scene.camera = ob_auto_camera
light_auto_sun = bpy.data.lights.new('AutoSun', 'SUN')
light_auto_sun.energy = 3.0
light_auto_sun.angle = 0.0523599
ob_auto_sun = bpy.data.objects.new('AutoSun', light_auto_sun)
scene.collection.objects.link(ob_auto_sun)
ob_auto_sun.rotation_euler = (0.872665, 0.174533, 0.523599)
if scene.world is None:
    world_auto = bpy.data.worlds.new('AutoWorld')
    world_auto.color = (0.3, 0.3, 0.3)
    scene.world = world_auto
bpy.context.view_layer.update()
